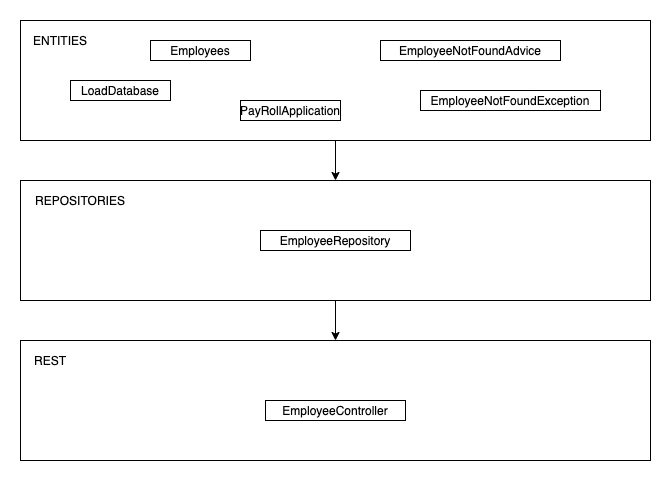

The diagram above was exported from draw.io. Its source (the exported page's mxGraphModel, read from the mxfile embedded in the PNG):
<mxGraphModel dx="1426" dy="841" grid="1" gridSize="10" guides="1" tooltips="1" connect="1" arrows="1" fold="1" page="1" pageScale="1" pageWidth="850" pageHeight="1100" math="0" shadow="0">
  <root>
    <mxCell id="0" />
    <mxCell id="1" parent="0" />
    <mxCell id="KBGhKen1G2Y12ExOI1vC-1" value="" style="rounded=0;whiteSpace=wrap;html=1;" vertex="1" parent="1">
      <mxGeometry x="110" y="140" width="630" height="120" as="geometry" />
    </mxCell>
    <mxCell id="KBGhKen1G2Y12ExOI1vC-2" value="" style="rounded=0;whiteSpace=wrap;html=1;" vertex="1" parent="1">
      <mxGeometry x="110" y="460" width="630" height="120" as="geometry" />
    </mxCell>
    <mxCell id="KBGhKen1G2Y12ExOI1vC-18" style="edgeStyle=orthogonalEdgeStyle;rounded=0;orthogonalLoop=1;jettySize=auto;html=1;exitX=0.5;exitY=1;exitDx=0;exitDy=0;entryX=0.5;entryY=0;entryDx=0;entryDy=0;" edge="1" parent="1" source="KBGhKen1G2Y12ExOI1vC-3" target="KBGhKen1G2Y12ExOI1vC-2">
      <mxGeometry relative="1" as="geometry" />
    </mxCell>
    <mxCell id="KBGhKen1G2Y12ExOI1vC-3" value="" style="rounded=0;whiteSpace=wrap;html=1;" vertex="1" parent="1">
      <mxGeometry x="110" y="300" width="630" height="120" as="geometry" />
    </mxCell>
    <mxCell id="KBGhKen1G2Y12ExOI1vC-4" value="REST" style="text;html=1;strokeColor=none;fillColor=none;align=center;verticalAlign=middle;whiteSpace=wrap;rounded=0;" vertex="1" parent="1">
      <mxGeometry x="120" y="470" width="40" height="20" as="geometry" />
    </mxCell>
    <mxCell id="KBGhKen1G2Y12ExOI1vC-5" value="REPOSITORIES" style="text;html=1;strokeColor=none;fillColor=none;align=center;verticalAlign=middle;whiteSpace=wrap;rounded=0;" vertex="1" parent="1">
      <mxGeometry x="150" y="310" width="40" height="20" as="geometry" />
    </mxCell>
    <mxCell id="KBGhKen1G2Y12ExOI1vC-6" value="ENTITIES" style="text;html=1;strokeColor=none;fillColor=none;align=center;verticalAlign=middle;whiteSpace=wrap;rounded=0;" vertex="1" parent="1">
      <mxGeometry x="130" y="150" width="40" height="20" as="geometry" />
    </mxCell>
    <mxCell id="KBGhKen1G2Y12ExOI1vC-7" value="Employees" style="rounded=0;whiteSpace=wrap;html=1;" vertex="1" parent="1">
      <mxGeometry x="240" y="160" width="100" height="20" as="geometry" />
    </mxCell>
    <mxCell id="KBGhKen1G2Y12ExOI1vC-8" value="LoadDatabase" style="rounded=0;whiteSpace=wrap;html=1;" vertex="1" parent="1">
      <mxGeometry x="160" y="200" width="100" height="20" as="geometry" />
    </mxCell>
    <mxCell id="KBGhKen1G2Y12ExOI1vC-9" value="PayRollApplication" style="rounded=0;whiteSpace=wrap;html=1;" vertex="1" parent="1">
      <mxGeometry x="330" y="220" width="100" height="20" as="geometry" />
    </mxCell>
    <mxCell id="KBGhKen1G2Y12ExOI1vC-10" value="EmployeeNotFoundAdvice" style="rounded=0;whiteSpace=wrap;html=1;" vertex="1" parent="1">
      <mxGeometry x="470" y="160" width="180" height="20" as="geometry" />
    </mxCell>
    <mxCell id="KBGhKen1G2Y12ExOI1vC-11" value="EmployeeNotFoundException" style="rounded=0;whiteSpace=wrap;html=1;" vertex="1" parent="1">
      <mxGeometry x="510" y="210" width="180" height="20" as="geometry" />
    </mxCell>
    <mxCell id="KBGhKen1G2Y12ExOI1vC-13" value="EmployeeRepository" style="rounded=0;whiteSpace=wrap;html=1;" vertex="1" parent="1">
      <mxGeometry x="350" y="350" width="150" height="20" as="geometry" />
    </mxCell>
    <mxCell id="KBGhKen1G2Y12ExOI1vC-14" value="EmployeeController" style="rounded=0;whiteSpace=wrap;html=1;" vertex="1" parent="1">
      <mxGeometry x="355" y="520" width="140" height="20" as="geometry" />
    </mxCell>
    <mxCell id="KBGhKen1G2Y12ExOI1vC-16" value="" style="endArrow=classic;html=1;exitX=0.5;exitY=1;exitDx=0;exitDy=0;entryX=0.5;entryY=0;entryDx=0;entryDy=0;" edge="1" parent="1" source="KBGhKen1G2Y12ExOI1vC-1" target="KBGhKen1G2Y12ExOI1vC-3">
      <mxGeometry width="50" height="50" relative="1" as="geometry">
        <mxPoint x="400" y="460" as="sourcePoint" />
        <mxPoint x="450" y="410" as="targetPoint" />
      </mxGeometry>
    </mxCell>
  </root>
</mxGraphModel>